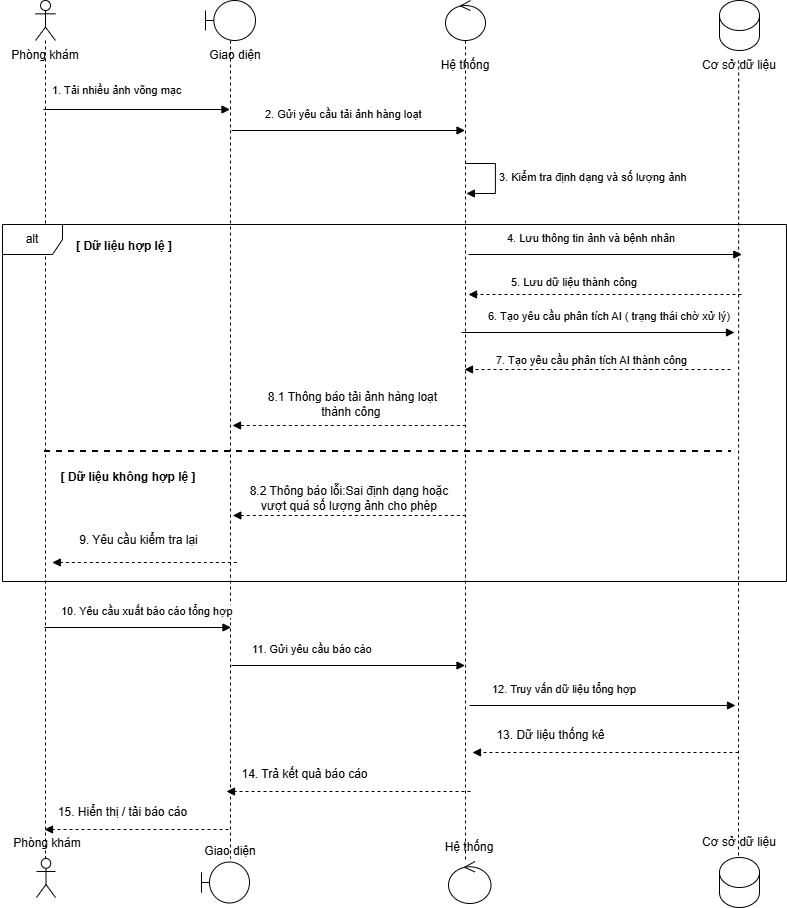

The diagram above was exported from draw.io. Its source (the exported page's mxGraphModel, read from the mxfile embedded in the PNG):
<mxGraphModel dx="1665" dy="756" grid="0" gridSize="10" guides="1" tooltips="1" connect="1" arrows="1" fold="1" page="1" pageScale="1" pageWidth="850" pageHeight="1100" math="0" shadow="0">
  <root>
    <mxCell id="0" />
    <mxCell id="1" parent="0" />
    <mxCell id="3mwQDT-3E43QIkOoguNT-5" parent="1" style="shape=umlLifeline;perimeter=lifelinePerimeter;whiteSpace=wrap;html=1;container=1;dropTarget=0;collapsible=0;recursiveResize=0;outlineConnect=0;portConstraint=eastwest;newEdgeStyle={&quot;curved&quot;:0,&quot;rounded&quot;:0};participant=umlActor;" value="" vertex="1">
      <mxGeometry height="857" width="20" x="57" y="42" as="geometry" />
    </mxCell>
    <mxCell id="3mwQDT-3E43QIkOoguNT-6" parent="1" style="shape=umlLifeline;perimeter=lifelinePerimeter;whiteSpace=wrap;html=1;container=1;dropTarget=0;collapsible=0;recursiveResize=0;outlineConnect=0;portConstraint=eastwest;newEdgeStyle={&quot;curved&quot;:0,&quot;rounded&quot;:0};participant=umlBoundary;" value="" vertex="1">
      <mxGeometry height="858" width="50" x="227" y="42" as="geometry" />
    </mxCell>
    <mxCell id="3mwQDT-3E43QIkOoguNT-7" parent="1" style="shape=umlLifeline;perimeter=lifelinePerimeter;whiteSpace=wrap;html=1;container=1;dropTarget=0;collapsible=0;recursiveResize=0;outlineConnect=0;portConstraint=eastwest;newEdgeStyle={&quot;curved&quot;:0,&quot;rounded&quot;:0};participant=umlControl;" value="" vertex="1">
      <mxGeometry height="862" width="40" x="467" y="42" as="geometry" />
    </mxCell>
    <mxCell id="3mwQDT-3E43QIkOoguNT-8" parent="1" style="shape=cylinder3;whiteSpace=wrap;html=1;boundedLbl=1;backgroundOutline=1;size=15;" value="" vertex="1">
      <mxGeometry height="50" width="40" x="741" y="42" as="geometry" />
    </mxCell>
    <mxCell id="3mwQDT-3E43QIkOoguNT-11" edge="1" parent="1" style="edgeStyle=none;html=1;dashed=1;endArrow=none;align=center;verticalAlign=bottom;exitX=0.5;exitY=1;rounded=0;" value="">
      <mxGeometry relative="1" x="1" as="geometry">
        <mxPoint x="760.17" y="102" as="sourcePoint" />
        <mxPoint x="760" y="899" as="targetPoint" />
      </mxGeometry>
    </mxCell>
    <mxCell id="3mwQDT-3E43QIkOoguNT-12" parent="1" style="text;html=1;whiteSpace=wrap;strokeColor=none;fillColor=none;align=center;verticalAlign=middle;rounded=0;" value="Phòng khám" vertex="1">
      <mxGeometry height="30" width="90" x="22" y="82" as="geometry" />
    </mxCell>
    <mxCell id="3mwQDT-3E43QIkOoguNT-13" parent="1" style="text;html=1;whiteSpace=wrap;strokeColor=none;fillColor=none;align=center;verticalAlign=middle;rounded=0;" value="Giao diện" vertex="1">
      <mxGeometry height="30" width="60" x="227" y="82" as="geometry" />
    </mxCell>
    <mxCell id="3mwQDT-3E43QIkOoguNT-14" parent="1" style="text;html=1;whiteSpace=wrap;strokeColor=none;fillColor=none;align=center;verticalAlign=middle;rounded=0;" value="Hệ thống" vertex="1">
      <mxGeometry height="30" width="60" x="457" y="92" as="geometry" />
    </mxCell>
    <mxCell id="3mwQDT-3E43QIkOoguNT-16" parent="1" style="text;html=1;whiteSpace=wrap;strokeColor=none;fillColor=none;align=center;verticalAlign=middle;rounded=0;" value="Cơ sở dữ liệu" vertex="1">
      <mxGeometry height="30" width="90" x="716" y="92" as="geometry" />
    </mxCell>
    <mxCell id="3mwQDT-3E43QIkOoguNT-36" edge="1" parent="1" style="endArrow=block;endFill=1;html=1;align=left;verticalAlign=top;rounded=0;" target="3mwQDT-3E43QIkOoguNT-6" value="1. Tải nhiều ảnh võng mạc">
      <mxGeometry relative="1" x="-0.925" y="32" as="geometry">
        <mxPoint as="offset" />
        <mxPoint x="65.00153846153857" y="151" as="sourcePoint" />
        <mxPoint x="248.04000000000002" y="151" as="targetPoint" />
      </mxGeometry>
    </mxCell>
    <mxCell id="3mwQDT-3E43QIkOoguNT-38" edge="1" parent="1" style="endArrow=block;endFill=1;html=1;align=left;verticalAlign=top;rounded=0;" target="3mwQDT-3E43QIkOoguNT-7" value="2. Gửi yêu cầu tải ảnh hàng loạt">
      <mxGeometry relative="1" x="-0.7357" y="29" as="geometry">
        <mxPoint x="1" as="offset" />
        <mxPoint x="253" y="172" as="sourcePoint" />
        <mxPoint x="480" y="172" as="targetPoint" />
      </mxGeometry>
    </mxCell>
    <mxCell id="3mwQDT-3E43QIkOoguNT-47" parent="1" style="text;html=1;whiteSpace=wrap;strokeColor=none;fillColor=none;align=center;verticalAlign=middle;rounded=0;" value="&lt;b&gt;[ Dữ liệu hợp lệ ]&lt;/b&gt;" vertex="1">
      <mxGeometry height="30" width="112" x="90" y="273" as="geometry" />
    </mxCell>
    <mxCell id="3mwQDT-3E43QIkOoguNT-48" edge="1" parent="1" style="endArrow=block;endFill=1;html=1;align=left;verticalAlign=top;rounded=0;" value="4. Lưu thông tin ảnh và bệnh nhân">
      <mxGeometry relative="1" x="-0.7357" y="29" as="geometry">
        <mxPoint x="1" as="offset" />
        <mxPoint x="490.0018181818182" y="296" as="sourcePoint" />
        <mxPoint x="763.32" y="296" as="targetPoint" />
      </mxGeometry>
    </mxCell>
    <mxCell id="3mwQDT-3E43QIkOoguNT-51" edge="1" parent="1" style="endArrow=block;endFill=1;html=1;align=left;verticalAlign=top;rounded=0;" value="5. Lưu dữ liệu thành công">
      <mxGeometry relative="1" x="1" y="63" as="geometry">
        <mxPoint x="41" y="15" as="offset" />
        <mxPoint x="488.68181818181824" y="358.5" as="sourcePoint" />
        <mxPoint x="489.5" y="358.5" as="targetPoint" />
      </mxGeometry>
    </mxCell>
    <mxCell id="3mwQDT-3E43QIkOoguNT-53" edge="1" parent="1" style="endArrow=block;endFill=1;html=1;align=left;verticalAlign=top;rounded=0;dashed=1;" value="">
      <mxGeometry relative="1" x="0.8224" y="-31" as="geometry">
        <mxPoint as="offset" />
        <mxPoint x="763" y="336" as="sourcePoint" />
        <mxPoint x="490" y="336" as="targetPoint" />
      </mxGeometry>
    </mxCell>
    <mxCell id="3mwQDT-3E43QIkOoguNT-59" edge="1" parent="1" style="endArrow=block;endFill=1;html=1;align=left;verticalAlign=top;rounded=0;" value="6. Tạo yêu cầu phân tích AI ( trạng thái chờ xử lý)">
      <mxGeometry relative="1" x="-0.8168" y="29" as="geometry">
        <mxPoint as="offset" />
        <mxPoint x="483" y="374" as="sourcePoint" />
        <mxPoint x="756" y="374" as="targetPoint" />
      </mxGeometry>
    </mxCell>
    <mxCell id="3mwQDT-3E43QIkOoguNT-60" edge="1" parent="1" style="endArrow=block;endFill=1;html=1;align=left;verticalAlign=top;rounded=0;" value="7. Tạo yêu cầu phân tích AI thành công">
      <mxGeometry relative="1" y="91" as="geometry">
        <mxPoint x="-78" y="46" as="offset" />
        <mxPoint x="594" y="343" as="sourcePoint" />
        <mxPoint x="594" y="343" as="targetPoint" />
      </mxGeometry>
    </mxCell>
    <mxCell id="3mwQDT-3E43QIkOoguNT-61" edge="1" parent="1" style="endArrow=block;endFill=1;html=1;align=left;verticalAlign=top;rounded=0;dashed=1;" value="">
      <mxGeometry relative="1" x="0.8224" y="-31" as="geometry">
        <mxPoint as="offset" />
        <mxPoint x="752" y="411" as="sourcePoint" />
        <mxPoint x="486" y="411" as="targetPoint" />
      </mxGeometry>
    </mxCell>
    <mxCell id="3mwQDT-3E43QIkOoguNT-62" edge="1" parent="1" style="endArrow=block;endFill=1;html=1;align=left;verticalAlign=top;rounded=0;dashed=1;" value="">
      <mxGeometry relative="1" x="0.8224" y="-31" as="geometry">
        <mxPoint as="offset" />
        <mxPoint x="487.32" y="467" as="sourcePoint" />
        <mxPoint x="254.001818181818" y="467" as="targetPoint" />
      </mxGeometry>
    </mxCell>
    <mxCell id="3mwQDT-3E43QIkOoguNT-63" parent="1" style="text;html=1;whiteSpace=wrap;strokeColor=none;fillColor=none;align=center;verticalAlign=middle;rounded=0;" value="&lt;b&gt;[ Dữ liệu không hợp lệ ]&lt;/b&gt;" vertex="1">
      <mxGeometry height="30" width="146" x="77" y="504" as="geometry" />
    </mxCell>
    <mxCell id="3mwQDT-3E43QIkOoguNT-64" parent="1" style="text;html=1;whiteSpace=wrap;strokeColor=none;fillColor=none;align=center;verticalAlign=middle;rounded=0;" value="8.1 Thông báo tải ảnh hàng loạt thành công&amp;nbsp;" vertex="1">
      <mxGeometry height="30" width="174.68" x="287" y="431" as="geometry" />
    </mxCell>
    <mxCell id="3mwQDT-3E43QIkOoguNT-65" parent="1" style="text;html=1;whiteSpace=wrap;strokeColor=none;fillColor=none;align=center;verticalAlign=middle;rounded=0;" value="8.2 Thông báo lỗi:Sai định dạng hoặc vượt quá số lượng ảnh cho phép" vertex="1">
      <mxGeometry height="30" width="224" x="259" y="525" as="geometry" />
    </mxCell>
    <mxCell id="3mwQDT-3E43QIkOoguNT-66" edge="1" parent="1" style="endArrow=block;endFill=1;html=1;align=left;verticalAlign=top;rounded=0;dashed=1;" value="">
      <mxGeometry relative="1" x="0.8224" y="-31" as="geometry">
        <mxPoint as="offset" />
        <mxPoint x="487.32" y="557" as="sourcePoint" />
        <mxPoint x="254.32" y="557" as="targetPoint" />
      </mxGeometry>
    </mxCell>
    <mxCell id="3mwQDT-3E43QIkOoguNT-67" edge="1" parent="1" style="endArrow=block;endFill=1;html=1;align=left;verticalAlign=top;rounded=0;dashed=1;" value="">
      <mxGeometry relative="1" x="0.8224" y="-31" as="geometry">
        <mxPoint as="offset" />
        <mxPoint x="258.32" y="604" as="sourcePoint" />
        <mxPoint x="73.82" y="604" as="targetPoint" />
      </mxGeometry>
    </mxCell>
    <mxCell id="3mwQDT-3E43QIkOoguNT-68" parent="1" style="text;html=1;whiteSpace=wrap;strokeColor=none;fillColor=none;align=center;verticalAlign=middle;rounded=0;" value="9. Yêu cầu kiểm tra lại" vertex="1">
      <mxGeometry height="30" width="225" x="48.31999999999999" y="567" as="geometry" />
    </mxCell>
    <mxCell id="3mwQDT-3E43QIkOoguNT-70" parent="1" style="line;strokeWidth=2;fillColor=none;align=left;verticalAlign=middle;spacingTop=-1;spacingLeft=3;spacingRight=3;rotatable=0;labelPosition=right;points=[];portConstraint=eastwest;strokeColor=inherit;dashed=1;" value="" vertex="1">
      <mxGeometry height="64" width="687" x="66" y="461" as="geometry" />
    </mxCell>
    <mxCell id="3mwQDT-3E43QIkOoguNT-43" edge="1" parent="1" style="html=1;align=left;spacingLeft=2;endArrow=block;rounded=0;edgeStyle=orthogonalEdgeStyle;curved=0;rounded=0;" value="3. Kiểm tra định dạng và số lượng ảnh">
      <mxGeometry relative="1" as="geometry">
        <Array as="points">
          <mxPoint x="516.91" y="235" />
        </Array>
        <mxPoint x="486.91" y="205" as="sourcePoint" />
        <mxPoint x="487.91" y="235" as="targetPoint" />
      </mxGeometry>
    </mxCell>
    <mxCell id="3mwQDT-3E43QIkOoguNT-77" edge="1" parent="1" style="endArrow=block;endFill=1;html=1;align=left;verticalAlign=top;rounded=0;" value="10. Yêu cầu xuất báo cáo tổng hợp">
      <mxGeometry relative="1" x="-0.8391" y="29" as="geometry">
        <mxPoint as="offset" />
        <mxPoint x="66" y="669" as="sourcePoint" />
        <mxPoint x="252.5" y="669" as="targetPoint" />
      </mxGeometry>
    </mxCell>
    <mxCell id="3mwQDT-3E43QIkOoguNT-78" parent="1" style="shape=umlFrame;whiteSpace=wrap;html=1;pointerEvents=0;" value="alt" vertex="1">
      <mxGeometry height="357" width="784" x="24" y="266" as="geometry" />
    </mxCell>
    <mxCell id="3mwQDT-3E43QIkOoguNT-79" edge="1" parent="1" style="endArrow=block;endFill=1;html=1;align=left;verticalAlign=top;rounded=0;" target="3mwQDT-3E43QIkOoguNT-7" value="11. Gửi yêu cầu báo cáo">
      <mxGeometry relative="1" x="-0.8391" y="29" as="geometry">
        <mxPoint as="offset" />
        <mxPoint x="253" y="707" as="sourcePoint" />
        <mxPoint x="439.5" y="707" as="targetPoint" />
      </mxGeometry>
    </mxCell>
    <mxCell id="3mwQDT-3E43QIkOoguNT-80" edge="1" parent="1" style="endArrow=block;endFill=1;html=1;align=left;verticalAlign=top;rounded=0;" value="12. Truy vấn dữ liệu tổng hợp">
      <mxGeometry relative="1" x="-0.8391" y="29" as="geometry">
        <mxPoint as="offset" />
        <mxPoint x="491" y="747" as="sourcePoint" />
        <mxPoint x="757" y="747" as="targetPoint" />
      </mxGeometry>
    </mxCell>
    <mxCell id="3mwQDT-3E43QIkOoguNT-81" edge="1" parent="1" style="endArrow=block;endFill=1;html=1;align=left;verticalAlign=top;rounded=0;dashed=1;" value="">
      <mxGeometry relative="1" x="0.8224" y="-31" as="geometry">
        <mxPoint as="offset" />
        <mxPoint x="760" y="794" as="sourcePoint" />
        <mxPoint x="494" y="794" as="targetPoint" />
      </mxGeometry>
    </mxCell>
    <mxCell id="3mwQDT-3E43QIkOoguNT-83" parent="1" style="text;html=1;whiteSpace=wrap;strokeColor=none;fillColor=none;align=center;verticalAlign=middle;rounded=0;" value="13. Dữ liệu thống kê" vertex="1">
      <mxGeometry height="30" width="135" x="505" y="762" as="geometry" />
    </mxCell>
    <mxCell id="3mwQDT-3E43QIkOoguNT-84" edge="1" parent="1" style="endArrow=block;endFill=1;html=1;align=left;verticalAlign=top;rounded=0;dashed=1;" value="">
      <mxGeometry relative="1" x="0.8224" y="-31" as="geometry">
        <mxPoint as="offset" />
        <mxPoint x="492" y="833" as="sourcePoint" />
        <mxPoint x="248" y="833" as="targetPoint" />
      </mxGeometry>
    </mxCell>
    <mxCell id="3mwQDT-3E43QIkOoguNT-85" parent="1" style="text;html=1;whiteSpace=wrap;strokeColor=none;fillColor=none;align=center;verticalAlign=middle;rounded=0;" value="14. Trả kết quả báo cáo" vertex="1">
      <mxGeometry height="30" width="135" x="259" y="801" as="geometry" />
    </mxCell>
    <mxCell id="3mwQDT-3E43QIkOoguNT-87" edge="1" parent="1" style="endArrow=block;endFill=1;html=1;align=left;verticalAlign=top;rounded=0;dashed=1;" value="">
      <mxGeometry relative="1" x="0.8224" y="-31" as="geometry">
        <mxPoint as="offset" />
        <mxPoint x="250" y="871" as="sourcePoint" />
        <mxPoint x="66" y="871" as="targetPoint" />
      </mxGeometry>
    </mxCell>
    <mxCell id="3mwQDT-3E43QIkOoguNT-88" parent="1" style="text;html=1;whiteSpace=wrap;strokeColor=none;fillColor=none;align=center;verticalAlign=middle;rounded=0;" value="15. Hiển thị / tải báo cáo" vertex="1">
      <mxGeometry height="30" width="135" x="77" y="839" as="geometry" />
    </mxCell>
    <mxCell id="3mwQDT-3E43QIkOoguNT-89" parent="1" style="shape=cylinder3;whiteSpace=wrap;html=1;boundedLbl=1;backgroundOutline=1;size=15;" value="" vertex="1">
      <mxGeometry height="50" width="40" x="741" y="899" as="geometry" />
    </mxCell>
    <mxCell id="3mwQDT-3E43QIkOoguNT-90" parent="1" style="text;html=1;whiteSpace=wrap;strokeColor=none;fillColor=none;align=center;verticalAlign=middle;rounded=0;" value="Phòng khám" vertex="1">
      <mxGeometry height="30" width="90" x="24" y="870" as="geometry" />
    </mxCell>
    <mxCell id="3mwQDT-3E43QIkOoguNT-91" parent="1" style="text;html=1;whiteSpace=wrap;strokeColor=none;fillColor=none;align=center;verticalAlign=middle;rounded=0;" value="Giao diện" vertex="1">
      <mxGeometry height="30" width="60" x="222" y="878" as="geometry" />
    </mxCell>
    <mxCell id="3mwQDT-3E43QIkOoguNT-92" parent="1" style="text;html=1;whiteSpace=wrap;strokeColor=none;fillColor=none;align=center;verticalAlign=middle;rounded=0;" value="Cơ sở dữ liệu" vertex="1">
      <mxGeometry height="30" width="90" x="716" y="869" as="geometry" />
    </mxCell>
    <mxCell id="3mwQDT-3E43QIkOoguNT-93" parent="1" style="ellipse;shape=umlControl;whiteSpace=wrap;html=1;" value="" vertex="1">
      <mxGeometry height="42" width="42.5" x="470" y="903" as="geometry" />
    </mxCell>
    <mxCell id="3mwQDT-3E43QIkOoguNT-94" parent="1" style="text;html=1;whiteSpace=wrap;strokeColor=none;fillColor=none;align=center;verticalAlign=middle;rounded=0;" value="Hệ thống" vertex="1">
      <mxGeometry height="30" width="60" x="461.25" y="874" as="geometry" />
    </mxCell>
    <mxCell id="3mwQDT-3E43QIkOoguNT-95" parent="1" style="shape=umlBoundary;whiteSpace=wrap;html=1;" value="" vertex="1">
      <mxGeometry height="41" width="48" x="223" y="903.5" as="geometry" />
    </mxCell>
    <mxCell id="3mwQDT-3E43QIkOoguNT-96" parent="1" style="shape=umlActor;verticalLabelPosition=bottom;verticalAlign=top;html=1;" value="" vertex="1">
      <mxGeometry height="39" width="19" x="58" y="900" as="geometry" />
    </mxCell>
  </root>
</mxGraphModel>